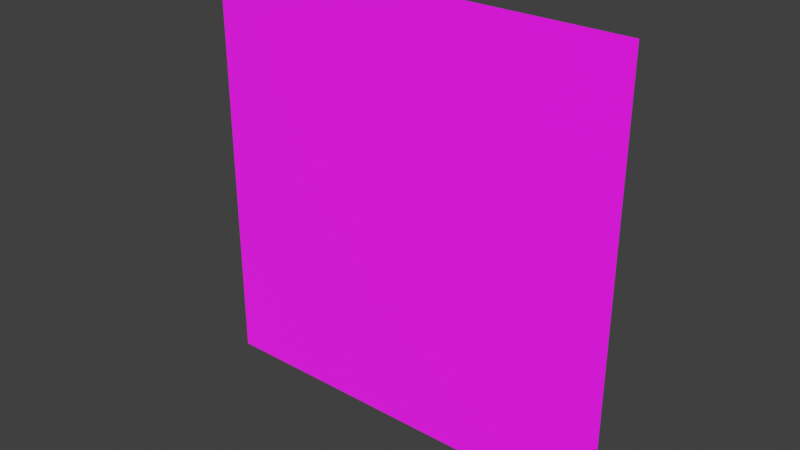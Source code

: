 # Source: quad.blend  (saved by Blender 5.2.44; exported with 4.5.12 LTS)
import bpy
from mathutils import Matrix  # noqa: F401  (used for matrix-valued properties, if any)

bpy.ops.wm.read_factory_settings(use_empty=True)
scene = bpy.context.scene
scene.name = 'Scene'

# ---- collections
col_collection = bpy.data.collections.new('Collection'); scene.collection.children.link(col_collection)

# ---- images (referenced by path relative to the original .blend; pixels are not part of the script)
import os
ASSET_DIR = os.environ.get("B2B_ASSET_DIR", "")  # directory of the original .blend (textures are referenced by path, not embedded)
HERE = os.path.dirname(os.path.abspath(__file__))  # packed textures are extracted next to this script under _unpacked/

def load_image(name, relpath, width, height, colorspace="sRGB"):
    """Load a texture the original file referenced (path relative to the .blend, or extracted next to this script)."""
    p = next((c for c in (os.path.join(HERE, relpath), os.path.join(ASSET_DIR, relpath)) if relpath and os.path.exists(c)), "")
    if p:
        img = bpy.data.images.load(p, check_existing=True)
        img.name = name
    else:  # same state as the original file: an image datablock whose file is absent (Cycles renders it pink)
        img = bpy.data.images.new(name, width, height)
        img.source = "FILE"
        img.filepath = "//" + (relpath or name)
    img.colorspace_settings.name = colorspace
    return img
img_grass_jpeg = load_image('grass.jpeg', 'grass.jpeg', 1024, 1024, 'sRGB')
img_light_png = load_image('light.png', 'light.png', 1024, 1024, 'sRGB')

# ---- materials (node trees are filled in below, after node groups)
mat_texturemat = bpy.data.materials.new('textureMat')

# ---- material node trees
mat_texturemat.use_nodes = True; mat_texturemat.node_tree.nodes.clear()
_N = mat_texturemat.node_tree.nodes; _L = mat_texturemat.node_tree.links
n0 = _N.new('ShaderNodeBsdfPrincipled'); n0.name = 'Principled BSDF'; n0.location = (-200, 100)
n0.inputs[2].default_value = 1.0
n1 = _N.new('ShaderNodeOutputMaterial'); n1.name = 'Material Output'; n1.location = (200, 100)
n2 = _N.new('ShaderNodeTexImage'); n2.name = 'Image Texture'; n2.location = (-490, 80)
n2.image = img_grass_jpeg
n3 = _N.new('ShaderNodeTexImage'); n3.name = 'Image Texture.001'; n3.location = (-490, 80)
n3.image = img_light_png
_L.new(n0.outputs[0], n1.inputs[0])
_L.new(n3.outputs[0], n0.inputs[0])
n1.is_active_output = True

# ---- world
world_world = bpy.data.worlds.new('World'); scene.world = world_world
world_world.use_nodes = True; world_world.node_tree.nodes.clear()
_N = world_world.node_tree.nodes; _L = world_world.node_tree.links
n0 = _N.new('ShaderNodeOutputWorld'); n0.name = 'World Output'; n0.location = (200, 100)
n1 = _N.new('ShaderNodeBackground'); n1.name = 'Background'; n1.location = (-200, 100)
n1.inputs[0].default_value = (0.05088, 0.05088, 0.05088, 1.0)
_L.new(n1.outputs[0], n0.inputs[0])
n0.is_active_output = True
world_world.color = (0.05088, 0.05088, 0.05088)
world_world.sun_shadow_jitter_overblur = 0.0

# ---- meshes
me_plane = bpy.data.meshes.new('Plane')
me_plane.from_pydata([(-0.5, -2.98e-08, 0.5), (-0.5, 0.0, -0.5), (0.5, 0.0, 0.5), (0.5, 2.98e-08, -0.5)], [], [(0, 1, 3, 2)])
_uv = me_plane.uv_layers.new(name='UVMap')
_uv.uv.foreach_set('vector', [-5.96e-08, 1.0, 0.0, -5.96e-08, 1.0, 0.0, 1.0, 1.0])
me_plane.materials.append(mat_texturemat)
me_plane.update()

# ---- objects
ob_quad = bpy.data.objects.new('quad', me_plane)

# ---- transforms, parenting, visibility, modifiers, constraints
ob_quad.location = (0.0, 0.0, 0.0)

# ---- collection membership
col_collection.objects.link(ob_quad)

# ---- scene / render settings (as saved in the file)
scene.frame_start = 1; scene.frame_end = 250; scene.frame_set(1)
scene.render.engine = 'BLENDER_EEVEE_NEXT'
scene.render.bake_bias = 0.0
scene.render.bake_samples = 0
scene.cycles.sampling_pattern = 'TABULATED_SOBOL'
scene.eevee.use_volume_custom_range = False
scene.eevee.fast_gi_thickness_far = 0.0
scene.view_settings.view_transform = 'Standard'
bpy.context.view_layer.update()

# ---- added for rendering (the .blend has no active camera and no usable light): camera, sun
cam_auto = bpy.data.cameras.new('AutoCamera')
cam_auto.lens = 50.0
cam_auto.sensor_width = 36.0
cam_auto.clip_end = 1000.0
ob_auto_camera = bpy.data.objects.new('AutoCamera', cam_auto)
scene.collection.objects.link(ob_auto_camera)
ob_auto_camera.location = (1.30847, -1.57016, 1.04677)
ob_auto_camera.rotation_euler = (1.09748, -7.21219e-08, 0.694738)
scene.camera = ob_auto_camera
light_auto_sun = bpy.data.lights.new('AutoSun', 'SUN')
light_auto_sun.energy = 3.0
light_auto_sun.angle = 0.0523599
ob_auto_sun = bpy.data.objects.new('AutoSun', light_auto_sun)
scene.collection.objects.link(ob_auto_sun)
ob_auto_sun.rotation_euler = (0.872665, 0.174533, 0.523599)
bpy.context.view_layer.update()
